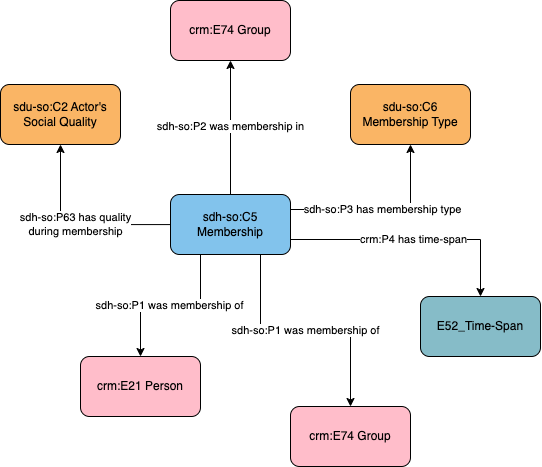

The diagram above was exported from draw.io. Its source (the exported page's mxGraphModel, read from the mxfile embedded in the PNG):
<mxGraphModel dx="1652" dy="829" grid="1" gridSize="10" guides="1" tooltips="1" connect="1" arrows="1" fold="1" page="1" pageScale="1" pageWidth="1169" pageHeight="827" math="0" shadow="0">
  <root>
    <mxCell id="0" />
    <mxCell id="1" parent="0" />
    <mxCell id="8iXUKFHQuB7PSTOmv7-w-3" value="sdh-so:P2 was membership in" style="edgeStyle=orthogonalEdgeStyle;rounded=0;orthogonalLoop=1;jettySize=auto;html=1;exitX=0.5;exitY=0;exitDx=0;exitDy=0;" parent="1" source="8iXUKFHQuB7PSTOmv7-w-5" target="M9_BYQAWX5VaT7IW8FlW-1" edge="1">
      <mxGeometry relative="1" as="geometry" />
    </mxCell>
    <mxCell id="8iXUKFHQuB7PSTOmv7-w-4" value="sdh-so:P1 was membership of" style="edgeStyle=orthogonalEdgeStyle;rounded=0;orthogonalLoop=1;jettySize=auto;html=1;entryX=0.5;entryY=0;entryDx=0;entryDy=0;exitX=0.25;exitY=1;exitDx=0;exitDy=0;" parent="1" source="8iXUKFHQuB7PSTOmv7-w-5" target="m0acjTDXNz1AN8H5rtMo-1" edge="1">
      <mxGeometry relative="1" as="geometry" />
    </mxCell>
    <mxCell id="Dh1TEsa30-4j2Hmekf4m-2" value="sdh-so:P63 has quality&lt;br&gt;during membership" style="edgeStyle=orthogonalEdgeStyle;rounded=0;orthogonalLoop=1;jettySize=auto;html=1;" parent="1" source="8iXUKFHQuB7PSTOmv7-w-5" target="Dh1TEsa30-4j2Hmekf4m-1" edge="1">
      <mxGeometry relative="1" as="geometry" />
    </mxCell>
    <mxCell id="Dh1TEsa30-4j2Hmekf4m-4" value="sdh-so:P3 has membership type" style="edgeStyle=orthogonalEdgeStyle;rounded=0;orthogonalLoop=1;jettySize=auto;html=1;exitX=1;exitY=0.25;exitDx=0;exitDy=0;" parent="1" source="8iXUKFHQuB7PSTOmv7-w-5" target="Dh1TEsa30-4j2Hmekf4m-3" edge="1">
      <mxGeometry relative="1" as="geometry" />
    </mxCell>
    <mxCell id="8iXUKFHQuB7PSTOmv7-w-5" value="sdh-so:C5 Membership" style="rounded=1;whiteSpace=wrap;html=1;fillColor=#82C3EC;" parent="1" vertex="1">
      <mxGeometry x="520" y="388" width="120" height="60" as="geometry" />
    </mxCell>
    <mxCell id="m0acjTDXNz1AN8H5rtMo-1" value="crm:E21 Person" style="rounded=1;whiteSpace=wrap;html=1;fillColor=#ffbdca" parent="1" vertex="1">
      <mxGeometry x="430" y="550" width="120" height="60" as="geometry" />
    </mxCell>
    <mxCell id="M9_BYQAWX5VaT7IW8FlW-1" value="crm:E74 Group" style="rounded=1;whiteSpace=wrap;html=1;fillColor=#ffbdca" parent="1" vertex="1">
      <mxGeometry x="520" y="194" width="120" height="60" as="geometry" />
    </mxCell>
    <mxCell id="Dh1TEsa30-4j2Hmekf4m-1" value="sdu-so:C2 Actor's Social Quality" style="rounded=1;whiteSpace=wrap;html=1;fillColor=#fab565" parent="1" vertex="1">
      <mxGeometry x="350" y="278" width="120" height="60" as="geometry" />
    </mxCell>
    <mxCell id="Dh1TEsa30-4j2Hmekf4m-3" value="sdu-so:C6 Membership Type" style="rounded=1;whiteSpace=wrap;html=1;fillColor=#fab565" parent="1" vertex="1">
      <mxGeometry x="700" y="278" width="120" height="60" as="geometry" />
    </mxCell>
    <mxCell id="wz3fDqL6FIfLN8Ptf4Kt-1" value="crm:P4 has time-span" style="edgeStyle=orthogonalEdgeStyle;rounded=0;orthogonalLoop=1;jettySize=auto;html=1;exitX=1;exitY=0.75;exitDx=0;exitDy=0;" edge="1" parent="1" target="wz3fDqL6FIfLN8Ptf4Kt-2" source="8iXUKFHQuB7PSTOmv7-w-5">
      <mxGeometry x="-0.0037" relative="1" as="geometry">
        <mxPoint as="offset" />
        <mxPoint x="670" y="460" as="sourcePoint" />
      </mxGeometry>
    </mxCell>
    <mxCell id="wz3fDqL6FIfLN8Ptf4Kt-2" value="E52_Time-Span" style="rounded=1;whiteSpace=wrap;html=1;fillColor=#86bcc8" vertex="1" parent="1">
      <mxGeometry x="770" y="490" width="120" height="60" as="geometry" />
    </mxCell>
    <mxCell id="wz3fDqL6FIfLN8Ptf4Kt-3" value="crm:E74 Group" style="rounded=1;whiteSpace=wrap;html=1;fillColor=#ffbdca" vertex="1" parent="1">
      <mxGeometry x="640" y="600" width="120" height="60" as="geometry" />
    </mxCell>
    <mxCell id="wz3fDqL6FIfLN8Ptf4Kt-4" value="sdh-so:P1 was membership of" style="edgeStyle=orthogonalEdgeStyle;rounded=0;orthogonalLoop=1;jettySize=auto;html=1;exitX=0.75;exitY=1;exitDx=0;exitDy=0;" edge="1" parent="1" source="8iXUKFHQuB7PSTOmv7-w-5" target="wz3fDqL6FIfLN8Ptf4Kt-3">
      <mxGeometry relative="1" as="geometry">
        <mxPoint x="750" y="448" as="sourcePoint" />
        <mxPoint x="700" y="620" as="targetPoint" />
      </mxGeometry>
    </mxCell>
  </root>
</mxGraphModel>